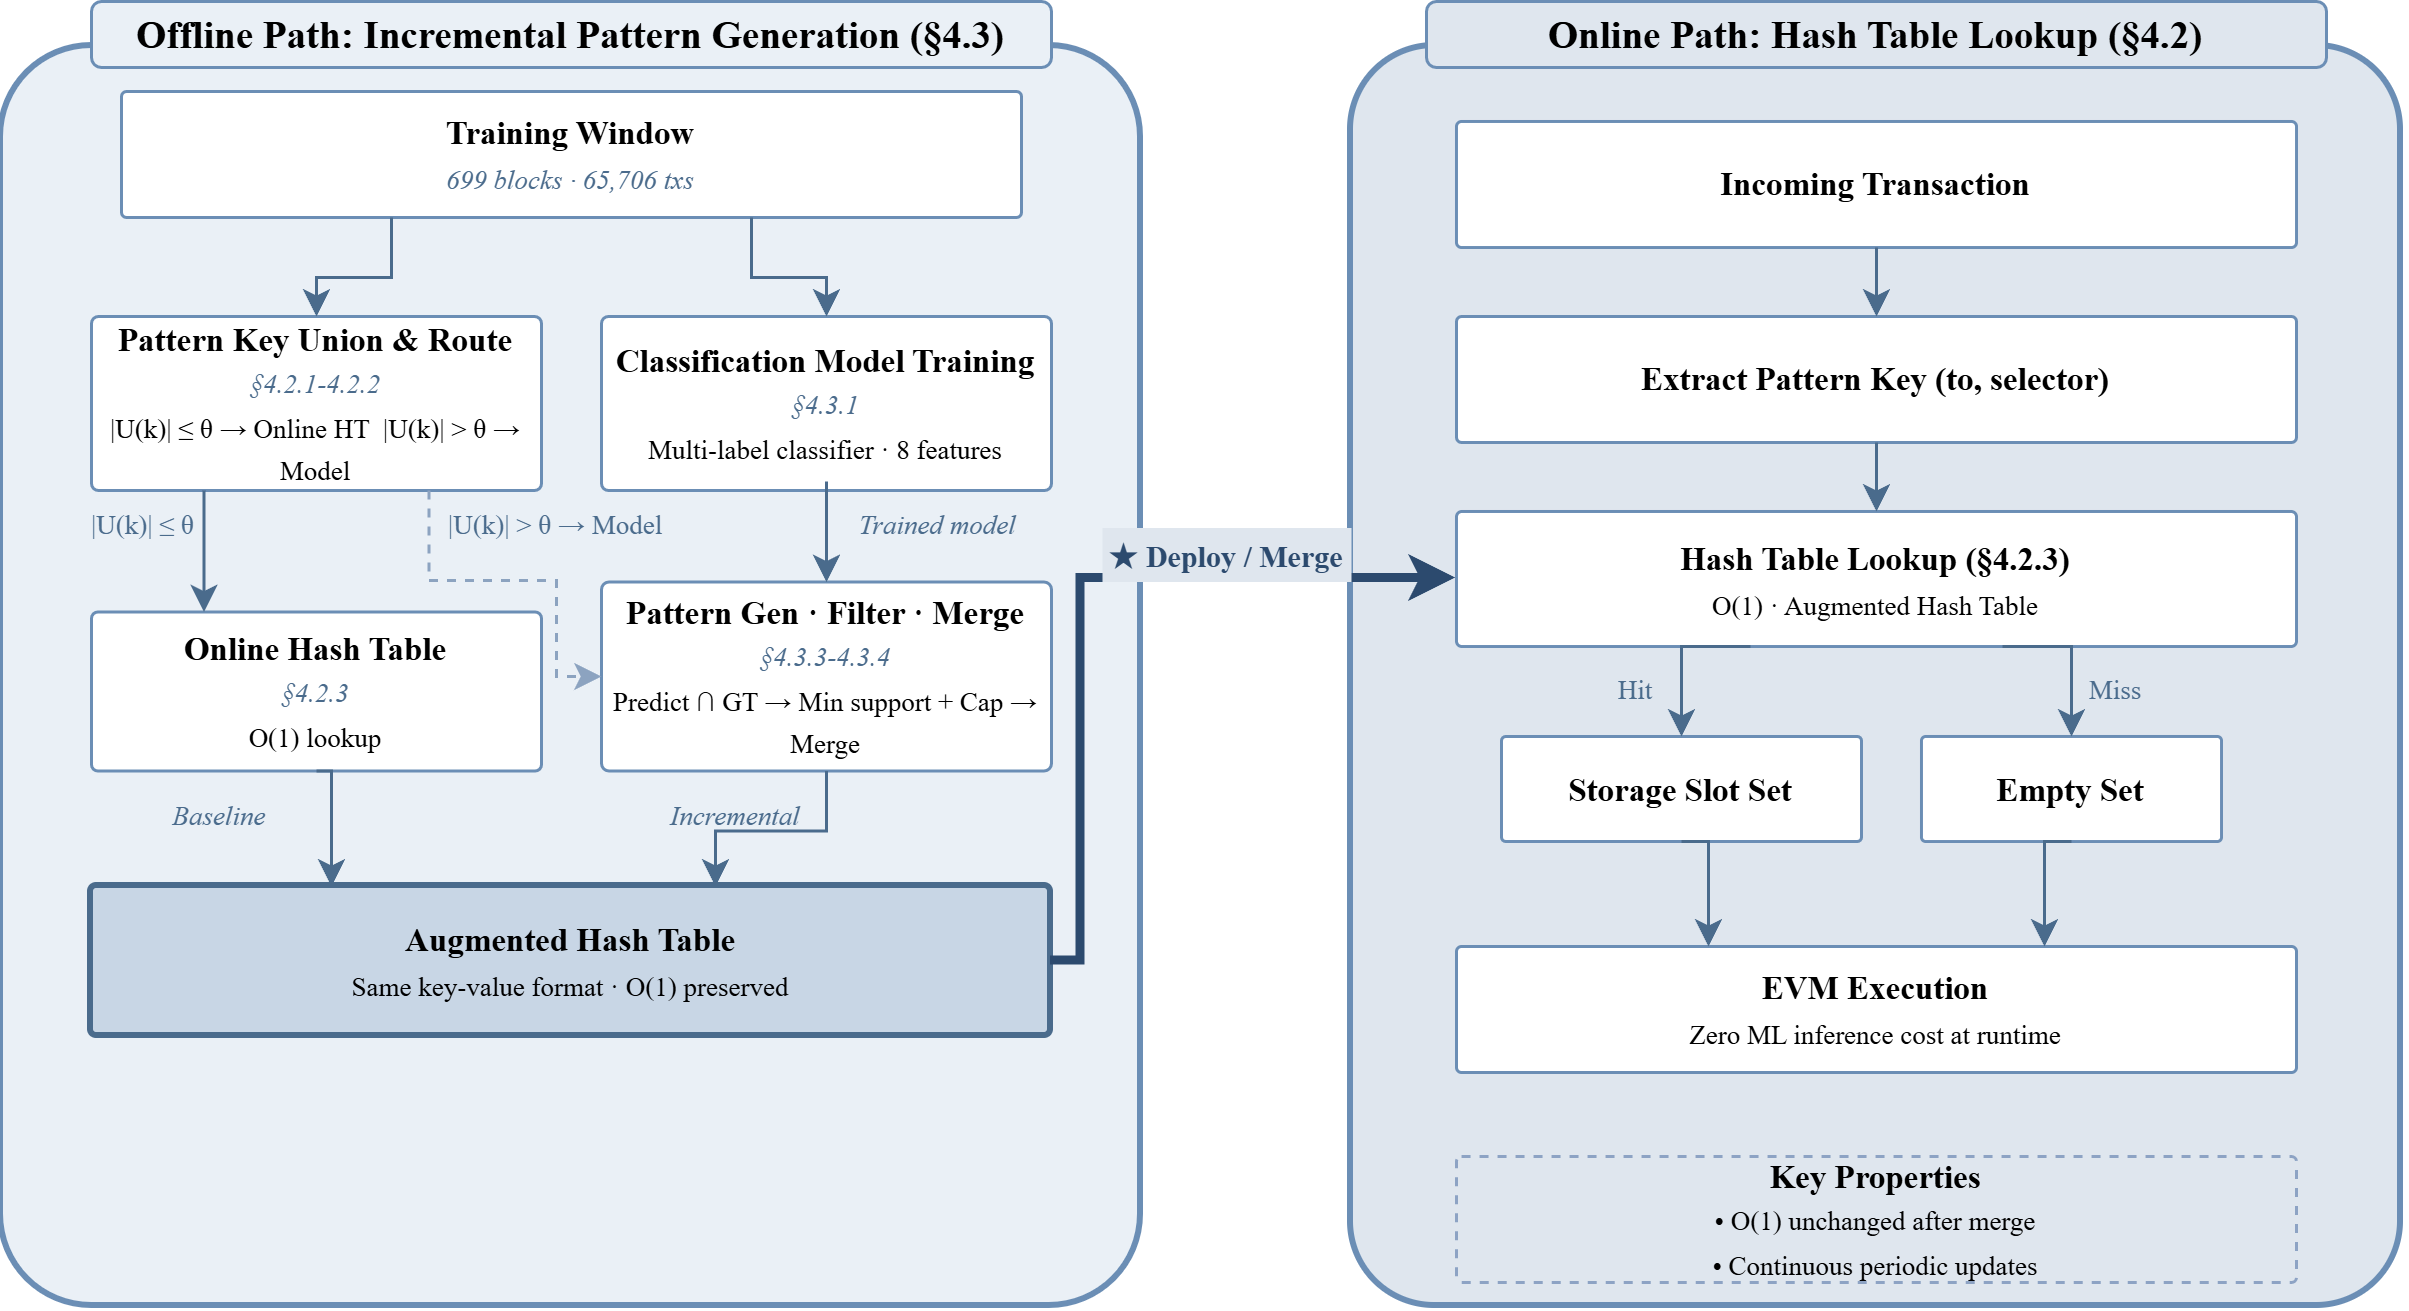

The diagram above was exported from draw.io. Its source (the exported page's mxGraphModel, read from the mxfile embedded in the PNG):
<mxGraphModel dx="1705" dy="988" grid="1" gridSize="10" guides="1" tooltips="1" connect="1" arrows="1" fold="1" page="1" pageScale="1" pageWidth="1200" pageHeight="1600" math="0" shadow="0">
  <root>
    <mxCell id="0" />
    <mxCell id="1" parent="0" />
    <mxCell id="left-bg" parent="1" style="rounded=1;whiteSpace=wrap;html=1;fillColor=#EAF0F6;strokeColor=#6B8EB5;strokeWidth=2;arcSize=8;" value="" vertex="1">
      <mxGeometry height="420" width="380" x="220" y="380" as="geometry" />
    </mxCell>
    <mxCell id="left-header" parent="1" style="text;html=1;align=center;verticalAlign=middle;whiteSpace=wrap;rounded=1;fillColor=#EAF0F6;strokeColor=#6B8EB5;shadow=0;" value="&lt;b&gt;&lt;font face=&quot;Times New Roman&quot; style=&quot;font-size: 13px;&quot;&gt;Offline Path: Incremental Pattern Generation (§4.3)&lt;/font&gt;&lt;/b&gt;" vertex="1">
      <mxGeometry height="22" width="320" x="250" y="365" as="geometry" />
    </mxCell>
    <mxCell id="l1-train" parent="1" style="rounded=1;whiteSpace=wrap;html=1;fillColor=#FFFFFF;strokeColor=#6B8EB5;strokeWidth=1;arcSize=4;" value="&lt;b&gt;&lt;font face=&quot;Times New Roman&quot; style=&quot;font-size: 11px;&quot;&gt;Training Window&lt;/font&gt;&lt;/b&gt;&lt;br&gt;&lt;font face=&quot;Times New Roman&quot; style=&quot;font-size: 9px;&quot; color=&quot;#4A6B8C&quot;&gt;&lt;i&gt;699 blocks · 65,706 txs&lt;/i&gt;&lt;/font&gt;" vertex="1">
      <mxGeometry height="42" width="300" x="260" y="395" as="geometry" />
    </mxCell>
    <mxCell id="l2-union" parent="1" style="rounded=1;whiteSpace=wrap;html=1;fillColor=#FFFFFF;strokeColor=#6B8EB5;strokeWidth=1;arcSize=4;" value="&lt;b&gt;&lt;font face=&quot;Times New Roman&quot; style=&quot;font-size: 11px;&quot;&gt;Pattern Key Union &amp; Route&lt;/font&gt;&lt;/b&gt;&lt;br&gt;&lt;font face=&quot;Times New Roman&quot; style=&quot;font-size: 9px;&quot; color=&quot;#4A6B8C&quot;&gt;&lt;i&gt;§4.2.1-4.2.2&lt;/i&gt;&lt;/font&gt;&lt;br&gt;&lt;font face=&quot;Times New Roman&quot; style=&quot;font-size: 9px;&quot;&gt;|U(k)| ≤ θ → Online HT&amp;nbsp;&amp;nbsp;|U(k)| &gt; θ → Model&lt;/font&gt;" vertex="1">
      <mxGeometry height="58" width="150" x="250" y="470" as="geometry" />
    </mxCell>
    <mxCell id="l3-model" parent="1" style="rounded=1;whiteSpace=wrap;html=1;fillColor=#FFFFFF;strokeColor=#6B8EB5;strokeWidth=1;arcSize=4;" value="&lt;b&gt;&lt;font face=&quot;Times New Roman&quot; style=&quot;font-size: 11px;&quot;&gt;Classification Model Training&lt;/font&gt;&lt;/b&gt;&lt;br&gt;&lt;font face=&quot;Times New Roman&quot; style=&quot;font-size: 9px;&quot; color=&quot;#4A6B8C&quot;&gt;&lt;i&gt;§4.3.1&lt;/i&gt;&lt;/font&gt;&lt;br&gt;&lt;font face=&quot;Times New Roman&quot; style=&quot;font-size: 9px;&quot;&gt;Multi-label classifier · 8 features&lt;/font&gt;" vertex="1">
      <mxGeometry height="58" width="150" x="420" y="470" as="geometry" />
    </mxCell>
    <mxCell id="l4-online-ht" parent="1" style="rounded=1;whiteSpace=wrap;html=1;fillColor=#FFFFFF;strokeColor=#6B8EB5;strokeWidth=1;arcSize=4;" value="&lt;b&gt;&lt;font face=&quot;Times New Roman&quot; style=&quot;font-size: 11px;&quot;&gt;Online Hash Table&lt;/font&gt;&lt;/b&gt;&lt;br&gt;&lt;font face=&quot;Times New Roman&quot; style=&quot;font-size: 9px;&quot; color=&quot;#4A6B8C&quot;&gt;&lt;i&gt;§4.2.3&lt;/i&gt;&lt;/font&gt;&lt;br&gt;&lt;font face=&quot;Times New Roman&quot; style=&quot;font-size: 9px;&quot;&gt;O(1) lookup&lt;/font&gt;" vertex="1">
      <mxGeometry height="53" width="150" x="250" y="568.5" as="geometry" />
    </mxCell>
    <mxCell id="l5-pgen" parent="1" style="rounded=1;whiteSpace=wrap;html=1;fillColor=#FFFFFF;strokeColor=#6B8EB5;strokeWidth=1;arcSize=4;" value="&lt;b&gt;&lt;font face=&quot;Times New Roman&quot; style=&quot;font-size: 11px;&quot;&gt;Pattern Gen · Filter · Merge&lt;/font&gt;&lt;/b&gt;&lt;br&gt;&lt;font face=&quot;Times New Roman&quot; style=&quot;font-size: 9px;&quot; color=&quot;#4A6B8C&quot;&gt;&lt;i&gt;§4.3.3-4.3.4&lt;/i&gt;&lt;/font&gt;&lt;br&gt;&lt;font face=&quot;Times New Roman&quot; style=&quot;font-size: 9px;&quot;&gt;Predict ∩ GT → Min support + Cap → Merge&lt;/font&gt;" vertex="1">
      <mxGeometry height="63" width="150" x="420" y="558.5" as="geometry" />
    </mxCell>
    <mxCell id="l6-augmented" parent="1" style="rounded=1;whiteSpace=wrap;html=1;fillColor=#C8D6E5;strokeColor=#4A6B8C;strokeWidth=2;arcSize=4;" value="&lt;b&gt;&lt;font face=&quot;Times New Roman&quot; style=&quot;font-size: 11px;&quot;&gt;Augmented Hash Table&lt;/font&gt;&lt;/b&gt;&lt;br&gt;&lt;font face=&quot;Times New Roman&quot; style=&quot;font-size: 9px;&quot;&gt;Same key-value format · O(1) preserved&lt;/font&gt;" vertex="1">
      <mxGeometry height="50" width="320" x="250" y="660" as="geometry" />
    </mxCell>
    <mxCell id="a-l1l2" edge="1" parent="1" source="l1-train" style="edgeStyle=orthogonalEdgeStyle;rounded=0;orthogonalLoop=1;jettySize=auto;html=1;exitX=0.3;exitY=1;exitDx=0;exitDy=0;entryX=0.5;entryY=0;entryDx=0;entryDy=0;endArrow=classic;endFill=1;strokeColor=#4A6B8C;strokeWidth=1;" target="l2-union">
      <mxGeometry relative="1" as="geometry" />
    </mxCell>
    <mxCell id="a-l1l3" edge="1" parent="1" source="l1-train" style="edgeStyle=orthogonalEdgeStyle;rounded=0;orthogonalLoop=1;jettySize=auto;html=1;exitX=0.7;exitY=1;exitDx=0;exitDy=0;entryX=0.5;entryY=0;entryDx=0;entryDy=0;endArrow=classic;endFill=1;strokeColor=#4A6B8C;strokeWidth=1;" target="l3-model">
      <mxGeometry relative="1" as="geometry" />
    </mxCell>
    <mxCell id="a-l2l4" edge="1" parent="1" source="l2-union" style="edgeStyle=orthogonalEdgeStyle;rounded=0;orthogonalLoop=1;jettySize=auto;html=1;exitX=0.25;exitY=1;exitDx=0;exitDy=0;entryX=0.25;entryY=0;entryDx=0;entryDy=0;endArrow=classic;endFill=1;strokeColor=#4A6B8C;strokeWidth=1;" target="l4-online-ht">
      <mxGeometry relative="1" as="geometry">
        <Array as="points">
          <mxPoint x="288" y="545" />
          <mxPoint x="288" y="565" />
        </Array>
      </mxGeometry>
    </mxCell>
    <mxCell id="l-bl3" parent="1" style="text;html=1;align=center;verticalAlign=middle;whiteSpace=wrap;fillColor=none;strokeColor=none;" value="&lt;font face=&quot;Times New Roman&quot; style=&quot;font-size: 9px;&quot; color=&quot;#4A6B8C&quot;&gt;|U(k)| ≤ θ&lt;/font&gt;" vertex="1">
      <mxGeometry height="16" width="65" x="235" y="531" as="geometry" />
    </mxCell>
    <mxCell id="a-l2l5" edge="1" parent="1" source="l2-union" style="edgeStyle=orthogonalEdgeStyle;rounded=0;orthogonalLoop=1;jettySize=auto;html=1;exitX=0.75;exitY=1;exitDx=0;exitDy=0;entryX=0;entryY=0.5;entryDx=0;entryDy=0;endArrow=classic;endFill=1;dashed=1;strokeColor=#8CA3C0;strokeWidth=1;" target="l5-pgen">
      <mxGeometry relative="1" as="geometry">
        <Array as="points">
          <mxPoint x="362" y="558" />
          <mxPoint x="405" y="558" />
          <mxPoint x="405" y="590" />
        </Array>
      </mxGeometry>
    </mxCell>
    <mxCell id="l-bl4" parent="1" style="text;html=1;align=center;verticalAlign=middle;whiteSpace=wrap;fillColor=none;strokeColor=none;" value="&lt;font face=&quot;Times New Roman&quot; style=&quot;font-size: 9px;&quot; color=&quot;#4A6B8C&quot;&gt;|U(k)| &gt; θ → Model&lt;/font&gt;" vertex="1">
      <mxGeometry height="16" width="100" x="355" y="531" as="geometry" />
    </mxCell>
    <mxCell id="a-l3l5" edge="1" parent="1" style="edgeStyle=orthogonalEdgeStyle;rounded=0;orthogonalLoop=1;jettySize=auto;html=1;entryX=0.5;entryY=0;entryDx=0;entryDy=0;endArrow=classic;endFill=1;strokeColor=#4A6B8C;strokeWidth=1;" target="l5-pgen">
      <mxGeometry relative="1" as="geometry">
        <mxPoint x="495" y="525" as="sourcePoint" />
      </mxGeometry>
    </mxCell>
    <mxCell id="l-bl5" parent="1" style="text;html=1;align=center;verticalAlign=middle;whiteSpace=wrap;fillColor=none;strokeColor=none;" value="&lt;font face=&quot;Times New Roman&quot; style=&quot;font-size: 9px;&quot; color=&quot;#4A6B8C&quot;&gt;&lt;i&gt;Trained model&lt;/i&gt;&lt;/font&gt;" vertex="1">
      <mxGeometry height="16" width="65" x="500" y="531" as="geometry" />
    </mxCell>
    <mxCell id="a-l4l6" edge="1" parent="1" source="l4-online-ht" style="edgeStyle=orthogonalEdgeStyle;rounded=0;orthogonalLoop=1;jettySize=auto;html=1;exitX=0.5;exitY=1;exitDx=0;exitDy=0;entryX=0.25;entryY=0;entryDx=0;entryDy=0;endArrow=classic;endFill=1;strokeColor=#4A6B8C;strokeWidth=1;" target="l6-augmented">
      <mxGeometry relative="1" as="geometry" />
    </mxCell>
    <mxCell id="l-bl6" parent="1" style="text;html=1;align=center;verticalAlign=middle;whiteSpace=wrap;fillColor=none;strokeColor=none;" value="&lt;font face=&quot;Times New Roman&quot; style=&quot;font-size: 9px;&quot; color=&quot;#4A6B8C&quot;&gt;&lt;i&gt;Baseline&lt;/i&gt;&lt;/font&gt;" vertex="1">
      <mxGeometry height="16" width="50" x="267.5" y="627.5" as="geometry" />
    </mxCell>
    <mxCell id="a-l5l6" edge="1" parent="1" source="l5-pgen" style="edgeStyle=orthogonalEdgeStyle;rounded=0;orthogonalLoop=1;jettySize=auto;html=1;exitX=0.5;exitY=1;exitDx=0;exitDy=0;entryX=0.65;entryY=0;entryDx=0;entryDy=0;endArrow=classic;endFill=1;strokeColor=#4A6B8C;strokeWidth=1;" target="l6-augmented">
      <mxGeometry relative="1" as="geometry" />
    </mxCell>
    <mxCell id="l-bl7" parent="1" style="text;html=1;align=center;verticalAlign=middle;whiteSpace=wrap;fillColor=none;strokeColor=none;" value="&lt;font face=&quot;Times New Roman&quot; style=&quot;font-size: 9px;&quot; color=&quot;#4A6B8C&quot;&gt;&lt;i&gt;Incremental&lt;/i&gt;&lt;/font&gt;" vertex="1">
      <mxGeometry height="16" width="60" x="435" y="628" as="geometry" />
    </mxCell>
    <mxCell id="right-bg" parent="1" style="rounded=1;whiteSpace=wrap;html=1;fillColor=#DFE6EE;strokeColor=#6B8EB5;strokeWidth=2;arcSize=8;" value="" vertex="1">
      <mxGeometry height="420" width="350" x="670" y="380" as="geometry" />
    </mxCell>
    <mxCell id="right-header" parent="1" style="text;html=1;align=center;verticalAlign=middle;whiteSpace=wrap;rounded=1;fillColor=#DFE6EE;strokeColor=#6B8EB5;shadow=0;" value="&lt;b&gt;&lt;font face=&quot;Times New Roman&quot; style=&quot;font-size: 13px;&quot;&gt;Online Path: Hash Table Lookup (§4.2)&lt;/font&gt;&lt;/b&gt;" vertex="1">
      <mxGeometry height="22" width="300" x="695" y="365" as="geometry" />
    </mxCell>
    <mxCell id="r1-incoming" parent="1" style="rounded=1;whiteSpace=wrap;html=1;fillColor=#FFFFFF;strokeColor=#6B8EB5;strokeWidth=1;arcSize=4;" value="&lt;b&gt;&lt;font face=&quot;Times New Roman&quot; style=&quot;font-size: 11px;&quot;&gt;Incoming Transaction&lt;/font&gt;&lt;/b&gt;" vertex="1">
      <mxGeometry height="42" width="280" x="705" y="405" as="geometry" />
    </mxCell>
    <mxCell id="r2-extract" parent="1" style="rounded=1;whiteSpace=wrap;html=1;fillColor=#FFFFFF;strokeColor=#6B8EB5;strokeWidth=1;arcSize=4;" value="&lt;b&gt;&lt;font face=&quot;Times New Roman&quot; style=&quot;font-size: 11px;&quot;&gt;Extract Pattern Key (to, selector)&lt;/font&gt;&lt;/b&gt;" vertex="1">
      <mxGeometry height="42" width="280" x="705" y="470" as="geometry" />
    </mxCell>
    <mxCell id="r3-lookup" parent="1" style="rounded=1;whiteSpace=wrap;html=1;fillColor=#FFFFFF;strokeColor=#6B8EB5;strokeWidth=1;arcSize=4;" value="&lt;b&gt;&lt;font face=&quot;Times New Roman&quot; style=&quot;font-size: 11px;&quot;&gt;Hash Table Lookup (§4.2.3)&lt;/font&gt;&lt;/b&gt;&lt;br&gt;&lt;font face=&quot;Times New Roman&quot; style=&quot;font-size: 9px;&quot;&gt;O(1) · Augmented Hash Table&lt;/font&gt;" vertex="1">
      <mxGeometry height="45" width="280" x="705" y="535" as="geometry" />
    </mxCell>
    <mxCell id="r4-hit" parent="1" style="rounded=1;whiteSpace=wrap;html=1;fillColor=#FFFFFF;strokeColor=#6B8EB5;strokeWidth=1;arcSize=4;" value="&lt;b&gt;&lt;font face=&quot;Times New Roman&quot; style=&quot;font-size: 11px;&quot;&gt;Storage Slot Set&lt;/font&gt;&lt;/b&gt;" vertex="1">
      <mxGeometry height="35" width="120" x="720" y="610" as="geometry" />
    </mxCell>
    <mxCell id="r5-miss" parent="1" style="rounded=1;whiteSpace=wrap;html=1;fillColor=#FFFFFF;strokeColor=#6B8EB5;strokeWidth=1;arcSize=4;" value="&lt;b&gt;&lt;font face=&quot;Times New Roman&quot; style=&quot;font-size: 11px;&quot;&gt;Empty Set&lt;/font&gt;&lt;/b&gt;" vertex="1">
      <mxGeometry height="35" width="100" x="860" y="610" as="geometry" />
    </mxCell>
    <mxCell id="r6-evm" parent="1" style="rounded=1;whiteSpace=wrap;html=1;fillColor=#FFFFFF;strokeColor=#6B8EB5;strokeWidth=1;arcSize=4;" value="&lt;b&gt;&lt;font face=&quot;Times New Roman&quot; style=&quot;font-size: 11px;&quot;&gt;EVM Execution&lt;/font&gt;&lt;/b&gt;&lt;br&gt;&lt;font face=&quot;Times New Roman&quot; style=&quot;font-size: 9px;&quot;&gt;Zero ML inference cost at runtime&lt;/font&gt;" vertex="1">
      <mxGeometry height="42" width="280" x="705" y="680" as="geometry" />
    </mxCell>
    <mxCell id="r7-props" parent="1" style="rounded=1;whiteSpace=wrap;html=1;fillColor=none;strokeColor=#8DA3C4;strokeWidth=1;arcSize=4;dashed=1;" value="&lt;b&gt;&lt;font face=&quot;Times New Roman&quot; style=&quot;font-size: 11px;&quot;&gt;Key Properties&lt;/font&gt;&lt;/b&gt;&lt;br&gt;&lt;font face=&quot;Times New Roman&quot; style=&quot;font-size: 9px;&quot;&gt;• O(1) unchanged after merge&lt;br&gt;• Continuous periodic updates&lt;/font&gt;" vertex="1">
      <mxGeometry height="42" width="280" x="705" y="750" as="geometry" />
    </mxCell>
    <mxCell id="a-r1r2" edge="1" parent="1" source="r1-incoming" style="edgeStyle=orthogonalEdgeStyle;rounded=0;orthogonalLoop=1;jettySize=auto;html=1;exitX=0.5;exitY=1;exitDx=0;exitDy=0;entryX=0.5;entryY=0;entryDx=0;entryDy=0;endArrow=classic;endFill=1;strokeColor=#4A6B8C;strokeWidth=1;" target="r2-extract">
      <mxGeometry relative="1" as="geometry" />
    </mxCell>
    <mxCell id="a-r2r3" edge="1" parent="1" source="r2-extract" style="edgeStyle=orthogonalEdgeStyle;rounded=0;orthogonalLoop=1;jettySize=auto;html=1;exitX=0.5;exitY=1;exitDx=0;exitDy=0;entryX=0.5;entryY=0;entryDx=0;entryDy=0;endArrow=classic;endFill=1;strokeColor=#4A6B8C;strokeWidth=1;" target="r3-lookup">
      <mxGeometry relative="1" as="geometry" />
    </mxCell>
    <mxCell id="a-r3r4" edge="1" parent="1" source="r3-lookup" style="edgeStyle=orthogonalEdgeStyle;rounded=0;orthogonalLoop=1;jettySize=auto;html=1;exitX=0.35;exitY=1;exitDx=0;exitDy=0;entryX=0.5;entryY=0;entryDx=0;entryDy=0;endArrow=classic;endFill=1;strokeColor=#4A6B8C;strokeWidth=1;" target="r4-hit">
      <mxGeometry relative="1" as="geometry" />
    </mxCell>
    <mxCell id="l-rc3" parent="1" style="text;html=1;align=center;verticalAlign=middle;whiteSpace=wrap;fillColor=none;strokeColor=none;" value="&lt;font face=&quot;Times New Roman&quot; style=&quot;font-size: 9px;&quot; color=&quot;#4A6B8C&quot;&gt;Hit&lt;/font&gt;" vertex="1">
      <mxGeometry height="16" width="30" x="750" y="586" as="geometry" />
    </mxCell>
    <mxCell id="a-r3r5" edge="1" parent="1" source="r3-lookup" style="edgeStyle=orthogonalEdgeStyle;rounded=0;orthogonalLoop=1;jettySize=auto;html=1;exitX=0.65;exitY=1;exitDx=0;exitDy=0;entryX=0.5;entryY=0;entryDx=0;entryDy=0;endArrow=classic;endFill=1;strokeColor=#4A6B8C;strokeWidth=1;" target="r5-miss">
      <mxGeometry relative="1" as="geometry" />
    </mxCell>
    <mxCell id="l-rc4" parent="1" style="text;html=1;align=center;verticalAlign=middle;whiteSpace=wrap;fillColor=none;strokeColor=none;" value="&lt;font face=&quot;Times New Roman&quot; style=&quot;font-size: 9px;&quot; color=&quot;#4A6B8C&quot;&gt;Miss&lt;/font&gt;" vertex="1">
      <mxGeometry height="16" width="30" x="910" y="586" as="geometry" />
    </mxCell>
    <mxCell id="a-r4r6" edge="1" parent="1" source="r4-hit" style="edgeStyle=orthogonalEdgeStyle;rounded=0;orthogonalLoop=1;jettySize=auto;html=1;exitX=0.5;exitY=1;exitDx=0;exitDy=0;entryX=0.3;entryY=0;entryDx=0;entryDy=0;endArrow=classic;endFill=1;strokeColor=#4A6B8C;strokeWidth=1;" target="r6-evm">
      <mxGeometry relative="1" as="geometry" />
    </mxCell>
    <mxCell id="a-r5r6" edge="1" parent="1" source="r5-miss" style="edgeStyle=orthogonalEdgeStyle;rounded=0;orthogonalLoop=1;jettySize=auto;html=1;exitX=0.5;exitY=1;exitDx=0;exitDy=0;entryX=0.7;entryY=0;entryDx=0;entryDy=0;endArrow=classic;endFill=1;strokeColor=#4A6B8C;strokeWidth=1;" target="r6-evm">
      <mxGeometry relative="1" as="geometry" />
    </mxCell>
    <mxCell id="a-c0-deploy" edge="1" parent="1" source="l6-augmented" style="edgeStyle=orthogonalEdgeStyle;rounded=0;orthogonalLoop=1;jettySize=auto;html=1;exitX=1;exitY=0.5;exitDx=0;exitDy=0;entryX=0;entryY=0.5;entryDx=0;entryDy=0;endArrow=classic;endFill=1;strokeColor=#2C4A6E;strokeWidth=3;" target="r3-lookup">
      <mxGeometry relative="1" as="geometry">
        <Array as="points">
          <mxPoint x="580" y="685" />
          <mxPoint x="580" y="558" />
        </Array>
      </mxGeometry>
    </mxCell>
    <mxCell id="l-c0-deploy" parent="1" style="text;html=1;align=center;verticalAlign=middle;whiteSpace=wrap;fillColor=#DFE6EE;strokeColor=none;" value="&lt;b&gt;&lt;font face=&quot;Times New Roman&quot; style=&quot;font-size: 10px;&quot; color=&quot;#2C4A6E&quot;&gt;★ Deploy / Merge&lt;/font&gt;&lt;/b&gt;" vertex="1">
      <mxGeometry height="18" width="83" x="587" y="540.5" as="geometry" />
    </mxCell>
  </root>
</mxGraphModel>